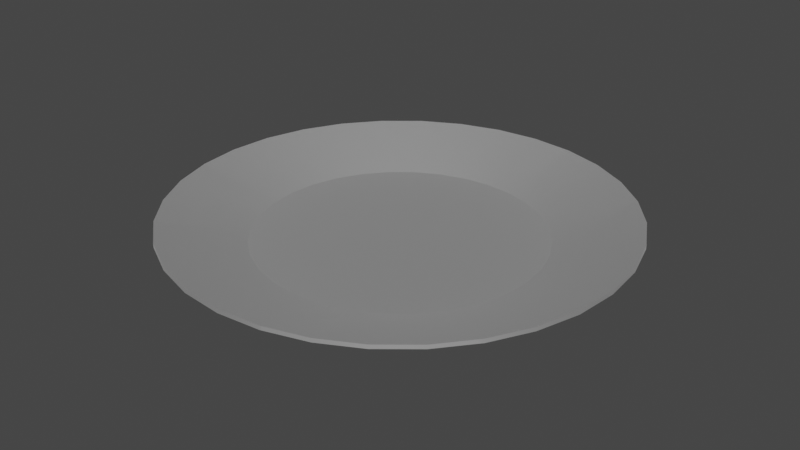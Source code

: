 # Source: PlateBlender.blend  (saved by Blender 3.3.6; exported with 4.5.12 LTS)
import bpy
from mathutils import Matrix  # noqa: F401  (used for matrix-valued properties, if any)

bpy.ops.wm.read_factory_settings(use_empty=True)
scene = bpy.context.scene
scene.name = 'Scene'

# ---- collections
col_collection = bpy.data.collections.new('Collection'); scene.collection.children.link(col_collection)

# ---- materials (node trees are filled in below, after node groups)
mat_plate = bpy.data.materials.new('Plate')
mat_plate.use_transparent_shadow = False
mat_plate.diffuse_color = (1.0, 1.0, 1.0, 1.0)
mat_plate.roughness = 0.6493
mat_plate.specular_intensity = 1.0
mat_plate.metallic = 1.0

# ---- material node trees
mat_plate.use_nodes = True; mat_plate.node_tree.nodes.clear()
_N = mat_plate.node_tree.nodes; _L = mat_plate.node_tree.links
n0 = _N.new('ShaderNodeBsdfPrincipled'); n0.name = 'Principled BSDF'; n0.location = (10, 300)
n0.distribution = 'GGX'
n0.subsurface_method = 'RANDOM_WALK_SKIN'
n0.inputs[0].default_value = (1.0, 1.0, 1.0, 1.0)
n0.inputs[1].default_value = 1.0
n0.inputs[2].default_value = 0.6493
n0.inputs[3].default_value = 1.45
n0.inputs[13].default_value = 1.0
n0.inputs[27].default_value = (0.8, 0.8, 0.8, 1.0)
n1 = _N.new('ShaderNodeOutputMaterial'); n1.name = 'Material Output'; n1.location = (300, 300)
n2 = _N.new('ShaderNodeNormalMap'); n2.name = '노멀 맵'; n2.location = (-300, -300)
n2.label = 'Normal/Map'
_L.new(n0.outputs[0], n1.inputs[0])
_L.new(n2.outputs[0], n0.inputs[5])
n1.is_active_output = True

# ---- world
world_world = bpy.data.worlds.new('World'); scene.world = world_world
world_world.use_nodes = True; world_world.node_tree.nodes.clear()
_N = world_world.node_tree.nodes; _L = world_world.node_tree.links
n0 = _N.new('ShaderNodeOutputWorld'); n0.name = 'World Output'; n0.location = (300, 300)
n1 = _N.new('ShaderNodeBackground'); n1.name = 'Background'; n1.location = (10, 300)
n1.inputs[0].default_value = (0.05088, 0.05088, 0.05088, 1.0)
_L.new(n1.outputs[0], n0.inputs[0])
n0.is_active_output = True
world_world.color = (0.05088, 0.05088, 0.05088)
world_world.use_sun_shadow = False
world_world.sun_shadow_jitter_overblur = 0.0

# ---- meshes
me_007 = bpy.data.meshes.new('메쉬.007')
me_007.from_pydata([(-0.1295, 0.001186, 0.1295), (-0.1017, 0.001186, 0.1522), (-0.07006, 0.001186, 0.1691), (-0.03572, 0.001186, 0.1796), (0.05682, 0.03347, 0.2857), (0.0, 0.001186, 0.1831), (0.0, 0.03347, 0.2912), (0.03572, 0.001186, 0.1796), (-0.05682, 0.03347, 0.2857), (0.07006, 0.001186, 0.1691), (-0.1115, 0.03347, 0.2691), (-0.1618, 0.03347, 0.2422), (0.05682, 0.03865, 0.2857), (0.03572, 0.007198, 0.1796), (-0.1618, 0.03865, 0.2422), (-0.1017, 0.007198, 0.1522), (0.07006, 0.007198, 0.1691), (-0.1115, 0.03865, 0.2691), (-0.07006, 0.007198, 0.1691), (0.0, 0.007198, 0.1831), (0.0, 0.03865, 0.2912), (-0.05682, 0.03865, 0.2857), (-0.03572, 0.007198, 0.1796), (-0.1295, 0.007198, 0.1295), (-0.144, 0.007198, 0.1118), (-0.2041, 0.0379, 0.2041), (-0.2055, 0.03865, 0.2063), (-0.1978, 0.03001, 0.1978), (-0.2041, 0.03347, 0.2074), (-0.1426, 0.001186, 0.1135), (-0.1195, 0.001186, 0.06951), (-0.1235, 0.007198, 0.07259), (0.1051, 0.001186, 0.1163), (0.1044, 0.007198, 0.1201), (0.09334, 0.001186, 0.1567), (0.05905, 0.03865, 0.285), (0.0939, 0.007198, 0.1564), (0.08233, 0.01652, 0.1988), (0.08205, 0.01054, 0.1981), (0.0586, 0.03347, 0.2851)], [], [(4, 6, 5, 7), (11, 28, 27, 0, 1), (10, 11, 1, 2), (8, 10, 2, 3), (6, 8, 3, 5), (12, 13, 19, 20), (14, 15, 23, 25, 26), (17, 18, 15, 14), (21, 22, 18, 17), (20, 19, 22, 21), (6, 20, 21, 8), (8, 21, 17, 10), (10, 17, 14, 11), (11, 14, 26, 28), (4, 12, 20, 6), (29, 30, 32, 34, 9, 7, 5, 3, 2, 1, 0), (24, 25, 23), (27, 29, 0), (38, 39, 4, 7, 9), (37, 36, 16), (39, 35, 12, 4), (34, 38, 9), (36, 33, 31, 24, 23, 15, 18, 22, 19, 13, 16), (35, 37, 16, 13, 12)])
me_007.polygons.foreach_set('use_smooth', [True] * 24)
_k = set([(0, 1), (0, 29), (1, 2), (2, 3), (3, 5), (4, 6), (4, 39), (5, 7), (6, 8), (7, 9), (8, 10), (9, 34), (10, 11), (11, 28), (12, 20), (12, 35), (13, 16), (13, 19), (14, 17), (14, 26), (15, 18), (15, 23), (16, 36), (17, 21), (18, 22), (19, 22), (20, 21), (23, 24)])
me_007.attributes.new('sharp_edge', 'BOOLEAN', 'EDGE').data.foreach_set('value', [ (min(e.vertices), max(e.vertices)) in _k for e in me_007.edges])
_uv = me_007.uv_layers.new(name='UVMap')
_uv.uv.foreach_set('vector', [0.7304, 0.5382, 0.6781, 0.5382, 0.6883, 0.4362, 0.7204, 0.4361, 0.5351, 0.4789, 0.4996, 0.4435, 0.5066, 0.435, 0.5774, 0.377, 0.6002, 0.3997, 0.5786, 0.508, 0.5351, 0.4789, 0.6002, 0.3997, 0.6269, 0.4176, 0.6269, 0.528, 0.5786, 0.508, 0.6269, 0.4176, 0.6567, 0.4299, 0.6781, 0.5382, 0.6269, 0.528, 0.6567, 0.4299, 0.6883, 0.4362, 0.3268, 0.4382, 0.3168, 0.54, 0.2846, 0.54, 0.2745, 0.4382, 0.1316, 0.4974, 0.1965, 0.5764, 0.1737, 0.5992, 0.09652, 0.5359, 0.09497, 0.534, 0.175, 0.4684, 0.2233, 0.5586, 0.1965, 0.5764, 0.1316, 0.4974, 0.2233, 0.4484, 0.253, 0.5463, 0.2233, 0.5586, 0.175, 0.4684, 0.2745, 0.4382, 0.2846, 0.54, 0.253, 0.5463, 0.2233, 0.4484, 0.0747, 0.9873, 0.0747, 0.9819, 0.135, 0.9819, 0.135, 0.9873, 0.135, 0.9873, 0.135, 0.9819, 0.1953, 0.9819, 0.1953, 0.9873, 0.1953, 0.9873, 0.1953, 0.9819, 0.2555, 0.9819, 0.2555, 0.9873, 0.2555, 0.9873, 0.2555, 0.9819, 0.3153, 0.9819, 0.3134, 0.9873, 0.01442, 0.9873, 0.01442, 0.9819, 0.0747, 0.9819, 0.0747, 0.9873, 0.5671, 0.3616, 0.5915, 0.3244, 0.7879, 0.3858, 0.7739, 0.4208, 0.752, 0.4298, 0.7204, 0.4361, 0.6883, 0.4362, 0.6567, 0.4299, 0.6269, 0.4176, 0.6002, 0.3997, 0.5774, 0.377, 0.1623, 0.6162, 0.09652, 0.5359, 0.1737, 0.5992, 0.5066, 0.435, 0.5671, 0.3616, 0.5774, 0.377, 0.7606, 0.4583, 0.7321, 0.5378, 0.7304, 0.5382, 0.7204, 0.4361, 0.752, 0.4298, 0.3572, 0.5173, 0.3708, 0.5556, 0.3484, 0.5463, 0.01638, 0.9761, 0.01688, 0.9816, 0.01442, 0.9816, 0.01442, 0.9761, 0.7739, 0.4208, 0.7606, 0.4583, 0.752, 0.4298, 0.3708, 0.5556, 0.3834, 0.5871, 0.1841, 0.6494, 0.1623, 0.6162, 0.1737, 0.5992, 0.1965, 0.5764, 0.2233, 0.5586, 0.253, 0.5463, 0.2846, 0.54, 0.3168, 0.54, 0.3484, 0.5463, 0.3289, 0.4386, 0.3572, 0.5173, 0.3484, 0.5463, 0.3168, 0.54, 0.3268, 0.4382])
me_007.materials.append(mat_plate)
me_007.update()
me_007.normals_split_custom_set([tuple(v) for v in zip(*[iter([0.0558, -0.9582, 0.2805, 1.438e-07, -0.9582, 0.286, 1.679e-07, -0.9582, 0.286, 0.0558, -0.9582, 0.2805, -0.1589, -0.9582, 0.2378, -0.1822, -0.9579, 0.2221, -0.1848, -0.9579, 0.2196, -0.2022, -0.9582, 0.2022, -0.1589, -0.9582, 0.2378, -0.1094, -0.9582, 0.2642, -0.1589, -0.9582, 0.2378, -0.1589, -0.9582, 0.2378, -0.1094, -0.9582, 0.2642, -0.0558, -0.9582, 0.2805, -0.1094, -0.9582, 0.2642, -0.1094, -0.9582, 0.2642, -0.0558, -0.9582, 0.2805, 1.438e-07, -0.9582, 0.286, -0.0558, -0.9582, 0.2805, -0.0558, -0.9582, 0.2805, 1.679e-07, -0.9582, 0.286, -0.05448, 0.9602, -0.2739, -0.05448, 0.9602, -0.2739, -1.634e-07, 0.9602, -0.2792, -1.413e-07, 0.9602, -0.2792, 0.1551, 0.9602, -0.2322, 0.1551, 0.9602, -0.2322, 0.1974, 0.9602, -0.1974, 0.1804, 0.9599, -0.2144, 0.1779, 0.9599, -0.2168, 0.1069, 0.9602, -0.258, 0.1069, 0.9602, -0.258, 0.1551, 0.9602, -0.2322, 0.1551, 0.9602, -0.2322, 0.05448, 0.9602, -0.2739, 0.05448, 0.9602, -0.2739, 0.1069, 0.9602, -0.258, 0.1069, 0.9602, -0.258, -1.413e-07, 0.9602, -0.2792, -1.634e-07, 0.9602, -0.2792, 0.05448, 0.9602, -0.2739, 0.05448, 0.9602, -0.2739, 0.0, 0.0, 1.0, 0.0, 0.0, 1.0, -0.1951, 0.0, 0.9808, -0.1951, 0.0, 0.9808, -0.1951, 0.0, 0.9808, -0.1951, 0.0, 0.9808, -0.3827, 0.0, 0.9239, -0.3827, 0.0, 0.9239, -0.3827, 0.0, 0.9239, -0.3827, 0.0, 0.9239, -0.5556, -9.121e-07, 0.8315, -0.5556, -9.121e-07, 0.8315, -0.5556, -9.121e-07, 0.8315, -0.5556, -9.121e-07, 0.8315, -0.6344, -1.815e-06, 0.773, -0.6344, -1.815e-06, 0.773, 0.1951, -3.371e-07, 0.9808, 0.1951, -3.371e-07, 0.9808, 0.0, 0.0, 1.0, 0.0, 0.0, 1.0, 0.0, -1.0, 4.057e-10, 0.0, -1.0, 4.057e-10, 0.0, -1.0, 4.057e-10, 0.0, -1.0, 4.057e-10, 0.0, -1.0, 4.057e-10, 0.0, -1.0, 4.057e-10, 0.0, -1.0, 4.057e-10, 0.0, -1.0, 4.057e-10, 0.0, -1.0, 4.057e-10, 0.0, -1.0, 4.057e-10, 0.0, -1.0, 4.057e-10, 0.2168, 0.9599, -0.1779, 0.1804, 0.9599, -0.2144, 0.1974, 0.9602, -0.1974, -0.1848, -0.9579, 0.2196, -0.222, -0.9579, 0.1822, -0.2022, -0.9582, 0.2022, 0.09401, -0.9581, 0.2706, 0.08339, -0.9579, 0.2749, 0.0558, -0.9582, 0.2805, 0.0558, -0.9582, 0.2805, 0.1094, -0.9582, 0.2642, -0.09181, 0.9601, -0.2642, -0.1322, 0.9599, -0.2474, -0.1069, 0.9602, -0.258, 0.2903, -6.709e-07, 0.9569, 0.2903, -6.709e-07, 0.9569, 0.1951, -3.371e-07, 0.9808, 0.1951, -3.371e-07, 0.9808, 0.1354, -0.9579, 0.2533, 0.09401, -0.9581, 0.2706, 0.1094, -0.9582, 0.2642, 0.0, 1.0, -8.478e-09, 0.0, 1.0, -8.478e-09, 0.0, 1.0, -8.478e-09, 0.0, 1.0, -8.478e-09, 0.0, 1.0, -8.478e-09, 0.0, 1.0, -8.478e-09, 0.0, 1.0, -8.478e-09, 0.0, 1.0, -8.478e-09, 0.0, 1.0, -8.478e-09, 0.0, 1.0, -8.478e-09, 0.0, 1.0, -8.478e-09, -0.08142, 0.9599, -0.2684, -0.09181, 0.9601, -0.2642, -0.1069, 0.9602, -0.258, -0.05448, 0.9602, -0.2739, -0.05448, 0.9602, -0.2739])] * 3)])
me_008 = bpy.data.meshes.new('메쉬.008')
me_008.from_pydata([(0.2059, 0.03347, 0.2059), (0.1618, 0.03347, 0.2422), (0.1115, 0.03347, 0.2691), (0.1017, 0.001186, 0.1522), (0.1295, 0.001186, 0.1295), (0.1115, 0.03865, 0.2691), (0.1618, 0.03865, 0.2422), (0.1017, 0.007198, 0.1522), (0.2059, 0.03865, 0.2059), (0.1295, 0.007198, 0.1295), (0.2393, 0.03347, 0.1652), (0.1324, 0.007198, 0.1259), (0.1351, 0.001186, 0.1226), (0.237, 0.03865, 0.1681), (0.1051, 0.001186, 0.1163), (0.1044, 0.007198, 0.1201), (0.09334, 0.001186, 0.1567), (0.05905, 0.03865, 0.285), (0.0939, 0.007198, 0.1564), (0.08233, 0.01652, 0.1988), (0.08205, 0.01054, 0.1981), (0.0586, 0.03347, 0.2851)], [], [(2, 21, 20), (1, 2, 20, 16, 3), (0, 1, 3, 4), (5, 19, 17), (6, 7, 18, 19, 5), (8, 9, 7, 6), (0, 8, 6, 1), (1, 6, 5, 2), (2, 5, 17, 21), (13, 11, 9, 8), (12, 10, 0, 4), (11, 15, 18, 7, 9), (10, 13, 8, 0), (16, 14, 12, 4, 3)])
me_008.polygons.foreach_set('use_smooth', [True] * 14)
_k = set([(0, 1), (0, 10), (1, 2), (2, 21), (3, 4), (3, 16), (4, 12), (5, 6), (5, 17), (6, 8), (7, 9), (7, 18), (8, 13), (9, 11)])
me_008.attributes.new('sharp_edge', 'BOOLEAN', 'EDGE').data.foreach_set('value', [ (min(e.vertices), max(e.vertices)) in _k for e in me_008.edges])
_uv = me_008.uv_layers.new(name='UVMap')
_uv.uv.foreach_set('vector', [0.7817, 0.528, 0.7321, 0.5378, 0.7606, 0.4583, 0.83, 0.508, 0.7817, 0.528, 0.7606, 0.4583, 0.7739, 0.4208, 0.7817, 0.4175, 0.8734, 0.4789, 0.83, 0.508, 0.7817, 0.4175, 0.8085, 0.3996, 0.378, 0.4484, 0.3572, 0.5173, 0.3289, 0.4386, 0.4263, 0.4684, 0.3781, 0.5586, 0.3708, 0.5556, 0.3572, 0.5173, 0.378, 0.4484, 0.4697, 0.4974, 0.4049, 0.5765, 0.3781, 0.5586, 0.4263, 0.4684, 0.1953, 0.9761, 0.1953, 0.9816, 0.135, 0.9816, 0.135, 0.9761, 0.135, 0.9761, 0.135, 0.9816, 0.0747, 0.9816, 0.0747, 0.9761, 0.0747, 0.9761, 0.0747, 0.9816, 0.01688, 0.9816, 0.01638, 0.9761, 0.5014, 0.5291, 0.4078, 0.5794, 0.4049, 0.5765, 0.4697, 0.4974, 0.8141, 0.394, 0.9075, 0.4449, 0.8734, 0.4789, 0.8085, 0.3996, 0.4078, 0.5794, 0.3834, 0.5871, 0.3708, 0.5556, 0.3781, 0.5586, 0.4049, 0.5765, 0.2509, 0.9761, 0.2469, 0.9816, 0.1953, 0.9816, 0.1953, 0.9761, 0.7739, 0.4208, 0.7879, 0.3858, 0.8141, 0.394, 0.8085, 0.3996, 0.7817, 0.4175])
me_008.materials.append(mat_plate)
me_008.update()
me_008.normals_split_custom_set([tuple(v) for v in zip(*[iter([0.1094, -0.9582, 0.2642, 0.08338, -0.9579, 0.2749, 0.1249, -0.9581, 0.2578, 0.1589, -0.9582, 0.2378, 0.1094, -0.9582, 0.2642, 0.1249, -0.9581, 0.2578, 0.1354, -0.9579, 0.2533, 0.1589, -0.9582, 0.2378, 0.2022, -0.9582, 0.2022, 0.1589, -0.9582, 0.2378, 0.1589, -0.9582, 0.2378, 0.2022, -0.9582, 0.2022, -0.1069, 0.9602, -0.258, -0.122, 0.9601, -0.2517, -0.08142, 0.9599, -0.2684, -0.1551, 0.9602, -0.2322, -0.1551, 0.9602, -0.2322, -0.1322, 0.9599, -0.2474, -0.122, 0.9601, -0.2517, -0.1069, 0.9602, -0.258, -0.1974, 0.9602, -0.1974, -0.1974, 0.9602, -0.1974, -0.1551, 0.9602, -0.2322, -0.1551, 0.9602, -0.2322, 0.7071, 0.0, 0.7071, 0.7071, 0.0, 0.7071, 0.5556, 0.0, 0.8315, 0.5556, 0.0, 0.8315, 0.5556, 0.0, 0.8315, 0.5556, 0.0, 0.8315, 0.3827, -3.381e-07, 0.9239, 0.3827, -3.381e-07, 0.9239, 0.3827, -3.381e-07, 0.9239, 0.3827, -3.381e-07, 0.9239, 0.2903, -6.73e-07, 0.9569, 0.2903, -6.73e-07, 0.9569, -0.2168, 0.9599, -0.1779, -0.2168, 0.9599, -0.1779, -0.1974, 0.9602, -0.1974, -0.1974, 0.9602, -0.1974, 0.2221, -0.9579, 0.1822, 0.2221, -0.9579, 0.1822, 0.2022, -0.9582, 0.2022, 0.2022, -0.9582, 0.2022, 0.0, 1.0, 0.0, 0.0, 1.0, 0.0, 0.0, 1.0, 0.0, 0.0, 1.0, 0.0, 0.0, 1.0, 0.0, 0.773, 0.0, 0.6344, 0.773, 0.0, 0.6344, 0.7071, 0.0, 0.7071, 0.7071, 0.0, 0.7071, 0.0, -1.0, 0.0, 0.0, -1.0, 0.0, 0.0, -1.0, 0.0, 0.0, -1.0, 0.0, 0.0, -1.0, 0.0])] * 3)])
me_009 = bpy.data.meshes.new('메쉬.009')
me_009.from_pydata([(-0.1691, 0.001186, 0.07006), (-0.1522, 0.001186, 0.1017), (-0.2059, 0.03347, 0.2059), (-0.2422, 0.03347, 0.1618), (-0.2691, 0.03347, 0.1115), (-0.2857, 0.03347, 0.05682), (-0.2857, 0.03865, 0.05682), (-0.2691, 0.03865, 0.1115), (-0.1691, 0.007198, 0.07006), (-0.2059, 0.03865, 0.2059), (-0.2422, 0.03865, 0.1618), (-0.1522, 0.007198, 0.1017), (-0.144, 0.007198, 0.1118), (-0.2041, 0.0379, 0.2041), (-0.2055, 0.03865, 0.2063), (-0.1978, 0.03001, 0.1978), (-0.2041, 0.03347, 0.2074), (-0.1426, 0.001186, 0.1135), (-0.2849, 0.03865, 0.05935), (-0.1727, 0.001186, 0.05843), (-0.1195, 0.001186, 0.06951), (-0.1235, 0.007198, 0.07259), (-0.1714, 0.007198, 0.06259), (-0.2858, 0.03347, 0.0558), (-0.2809, 0.03202, 0.05588), (-0.2857, 0.03501, 0.05682)], [], [(5, 23, 24), (4, 5, 24, 19, 0), (3, 4, 0, 1), (2, 3, 1, 17, 15), (7, 8, 22, 18), (10, 11, 8, 7), (9, 13, 12, 11, 10), (2, 9, 10, 3), (3, 10, 7, 4), (4, 7, 18, 25, 5), (5, 25, 23), (14, 13, 9), (15, 16, 2), (16, 14, 9, 2), (25, 18, 6), (21, 22, 8, 11, 12), (19, 20, 17, 1, 0)])
me_009.polygons.foreach_set('use_smooth', [True] * 17)
_k = set([(0, 1), (0, 19), (1, 17), (2, 3), (2, 16), (3, 4), (4, 5), (5, 23), (6, 18), (7, 10), (7, 18), (8, 11), (8, 22), (9, 10), (9, 14), (11, 12)])
me_009.attributes.new('sharp_edge', 'BOOLEAN', 'EDGE').data.foreach_set('value', [ (min(e.vertices), max(e.vertices)) in _k for e in me_009.edges])
_uv = me_009.uv_layers.new(name='UVMap')
_uv.uv.foreach_set('vector', [0.4388, 0.2989, 0.4388, 0.298, 0.4434, 0.2985, 0.449, 0.3502, 0.4388, 0.2989, 0.4434, 0.2985, 0.545, 0.3098, 0.5472, 0.3205, 0.4691, 0.3985, 0.449, 0.3502, 0.5472, 0.3205, 0.5595, 0.3502, 0.4981, 0.442, 0.4691, 0.3985, 0.5595, 0.3502, 0.5671, 0.3616, 0.5066, 0.435, 0.04558, 0.626, 0.1435, 0.6557, 0.1421, 0.6625, 0.03584, 0.6749, 0.06559, 0.5778, 0.1558, 0.6259, 0.1435, 0.6557, 0.04558, 0.626, 0.09463, 0.5343, 0.09652, 0.5359, 0.1623, 0.6162, 0.1558, 0.6259, 0.06559, 0.5778, 0.3158, 0.9873, 0.3158, 0.9819, 0.3761, 0.9819, 0.3761, 0.9873, 0.3761, 0.9873, 0.3761, 0.9819, 0.4364, 0.9819, 0.4364, 0.9873, 0.4364, 0.9873, 0.4364, 0.9819, 0.4939, 0.9819, 0.4967, 0.9857, 0.4967, 0.9873, 0.4967, 0.9873, 0.4967, 0.9857, 0.4978, 0.9873, 0.09497, 0.534, 0.09652, 0.5359, 0.09463, 0.5343, 0.5066, 0.435, 0.4996, 0.4435, 0.4981, 0.442, 0.3134, 0.9873, 0.3153, 0.9819, 0.3158, 0.9819, 0.3158, 0.9873, 0.4967, 0.9857, 0.4939, 0.9819, 0.4967, 0.9819, 0.1841, 0.6494, 0.1421, 0.6625, 0.1435, 0.6557, 0.1558, 0.6259, 0.1623, 0.6162, 0.545, 0.3098, 0.5915, 0.3244, 0.5671, 0.3616, 0.5595, 0.3502, 0.5472, 0.3205])
me_009.materials.append(mat_plate)
me_009.update()
me_009.normals_split_custom_set([tuple(v) for v in zip(*[iter([-0.2805, -0.9582, 0.0558, -0.2859, -0.9579, 0.02816, -0.2756, -0.9579, 0.07982, -0.2642, -0.9582, 0.1094, -0.2805, -0.9582, 0.0558, -0.2756, -0.9579, 0.07982, -0.2749, -0.9579, 0.08339, -0.2642, -0.9582, 0.1094, -0.2378, -0.9582, 0.1589, -0.2642, -0.9582, 0.1094, -0.2642, -0.9582, 0.1094, -0.2378, -0.9582, 0.1589, -0.2022, -0.9582, 0.2022, -0.2378, -0.9582, 0.1589, -0.2378, -0.9582, 0.1589, -0.2221, -0.9579, 0.1822, -0.2196, -0.9579, 0.1847, 0.258, 0.9602, -0.1069, 0.258, 0.9602, -0.1069, 0.2684, 0.9599, -0.08142, 0.2684, 0.9599, -0.08142, 0.2322, 0.9602, -0.1551, 0.2322, 0.9602, -0.1551, 0.258, 0.9602, -0.1069, 0.258, 0.9602, -0.1069, 0.1975, 0.9602, -0.1974, 0.2144, 0.9599, -0.1804, 0.2168, 0.9599, -0.1779, 0.2322, 0.9602, -0.1551, 0.2322, 0.9602, -0.1551, -0.7071, 1.977e-06, 0.7071, -0.7071, 1.977e-06, 0.7071, -0.8315, 0.0, 0.5556, -0.8315, 0.0, 0.5556, -0.8315, 0.0, 0.5556, -0.8315, 0.0, 0.5556, -0.9239, 7.031e-07, 0.3827, -0.9239, 7.031e-07, 0.3827, -0.9239, 7.031e-07, 0.3827, -0.9239, 7.031e-07, 0.3827, -0.9569, 9.787e-07, 0.2903, -0.9654, 9.464e-07, 0.2607, -0.9808, 7.031e-07, 0.1951, -0.9808, 7.031e-07, 0.1951, -0.9654, 9.464e-07, 0.2607, -0.9952, 0.0, 0.09802, 0.178, 0.9599, -0.2168, 0.2144, 0.9599, -0.1804, 0.1975, 0.9602, -0.1974, -0.2196, -0.9579, 0.1847, -0.1822, -0.9579, 0.2221, -0.2022, -0.9582, 0.2022, -0.6344, 3.934e-06, 0.773, -0.6344, 3.934e-06, 0.773, -0.7071, 1.977e-06, 0.7071, -0.7071, 1.977e-06, 0.7071, -0.9654, 9.464e-07, 0.2607, -0.9569, 9.787e-07, 0.2903, -0.9569, 0.0, 0.2903, 0.0, 1.0, -1.283e-08, 0.0, 1.0, -1.283e-08, 0.0, 1.0, -1.283e-08, 0.0, 1.0, -1.283e-08, 0.0, 1.0, -1.283e-08, 0.0, -1.0, 0.0, 0.0, -1.0, 0.0, 0.0, -1.0, 0.0, 0.0, -1.0, 0.0, 0.0, -1.0, 0.0])] * 3)])
me_010 = bpy.data.meshes.new('메쉬.010')
me_010.from_pydata([(0.0, 0.03347, -0.2912), (-0.03572, 0.001186, -0.1796), (-0.07006, 0.001186, -0.1691), (-0.1017, 0.001186, -0.1522), (-0.1295, 0.001186, -0.1295), (-0.1522, 0.001186, -0.1017), (-0.1691, 0.001186, -0.07006), (-0.1796, 0.001186, -0.03572), (-0.1831, 0.001186, 0.0), (-0.1796, 0.001186, 0.03572), (-0.2912, 0.03347, 0.0), (-0.2857, 0.03347, -0.05682), (-0.2691, 0.03347, -0.1115), (-0.2422, 0.03347, -0.1618), (-0.2059, 0.03347, -0.2059), (-0.1618, 0.03347, -0.2422), (-0.1115, 0.03347, -0.2691), (-0.05682, 0.03347, -0.2857), (0.0, 0.001186, -0.1831), (0.0, 0.03865, -0.2912), (-0.2912, 0.03865, 0.0), (-0.1831, 0.007198, 0.0), (-0.2059, 0.03865, -0.2059), (-0.1295, 0.007198, -0.1295), (0.0, 0.007198, -0.1831), (-0.2857, 0.03865, 0.05682), (-0.1796, 0.007198, 0.03572), (-0.2422, 0.03865, -0.1618), (-0.1522, 0.007198, -0.1017), (-0.05682, 0.03865, -0.2857), (-0.03572, 0.007198, -0.1796), (-0.1796, 0.007198, -0.03572), (-0.2857, 0.03865, -0.05682), (-0.2691, 0.03865, -0.1115), (-0.1691, 0.007198, -0.07006), (-0.1017, 0.007198, -0.1522), (-0.1618, 0.03865, -0.2422), (-0.1115, 0.03865, -0.2691), (-0.07006, 0.007198, -0.1691), (0.009896, 0.007198, -0.1821), (0.05415, 0.03347, -0.2859), (0.05226, 0.03865, -0.2861), (0.01209, 0.001186, -0.1819), (-0.2849, 0.03865, 0.05935), (-0.1727, 0.001186, 0.05843), (-0.1195, 0.001186, 0.06951), (-0.1235, 0.007198, 0.07259), (-0.1714, 0.007198, 0.06259), (-0.2858, 0.03347, 0.0558), (-0.2809, 0.03202, 0.05588), (-0.2857, 0.03501, 0.05682)], [], [(14, 15, 3, 4), (13, 14, 4, 5), (17, 0, 18, 1), (0, 40, 42, 18), (12, 13, 5, 6), (16, 17, 1, 2), (11, 12, 6, 7), (15, 16, 2, 3), (10, 11, 7, 8), (18, 42, 45, 44, 9, 8, 7, 6, 5, 4, 3, 2, 1), (22, 23, 35, 36), (25, 26, 21, 20), (27, 28, 23, 22), (29, 30, 24, 19), (19, 24, 39, 41), (33, 34, 28, 27), (37, 38, 30, 29), (32, 31, 34, 33), (36, 35, 38, 37), (20, 21, 31, 32), (24, 30, 38, 35, 23, 28, 34, 31, 21, 26, 47, 46, 39), (15, 36, 37, 16), (11, 32, 33, 12), (16, 37, 29, 17), (12, 33, 27, 13), (0, 19, 41, 40), (17, 29, 19, 0), (13, 27, 22, 14), (14, 22, 36, 15), (10, 20, 32, 11), (49, 48, 10, 8, 9), (43, 47, 26, 25), (44, 49, 9), (48, 50, 25, 20, 10)])
me_010.polygons.foreach_set('use_smooth', [True] * 34)
_k = set([(0, 17), (0, 40), (1, 2), (1, 18), (2, 3), (3, 4), (4, 5), (5, 6), (6, 7), (7, 8), (8, 9), (9, 44), (10, 11), (10, 48), (11, 12), (12, 13), (13, 14), (14, 15), (15, 16), (16, 17), (18, 42), (19, 29), (19, 41), (20, 25), (20, 32), (21, 26), (21, 31), (22, 27), (22, 36), (23, 28), (23, 35), (24, 30), (24, 39), (25, 43), (26, 47), (27, 33), (28, 34), (29, 37), (30, 38), (31, 34), (32, 33), (35, 38), (36, 37)])
me_010.attributes.new('sharp_edge', 'BOOLEAN', 'EDGE').data.foreach_set('value', [ (min(e.vertices), max(e.vertices)) in _k for e in me_010.edges])
_uv = me_010.uv_layers.new(name='UVMap')
_uv.uv.foreach_set('vector', [0.5351, 0.06662, 0.5785, 0.03759, 0.6268, 0.128, 0.6, 0.1459, 0.4981, 0.1036, 0.5351, 0.06662, 0.6, 0.1459, 0.5773, 0.1687, 0.6781, 0.007392, 0.7304, 0.007393, 0.7203, 0.1094, 0.6881, 0.1094, 0.7304, 0.007393, 0.7792, 0.01711, 0.731, 0.1115, 0.7203, 0.1094, 0.469, 0.147, 0.4981, 0.1036, 0.5773, 0.1687, 0.5594, 0.1955, 0.6268, 0.01759, 0.6781, 0.007392, 0.6881, 0.1094, 0.6565, 0.1157, 0.449, 0.1954, 0.469, 0.147, 0.5594, 0.1955, 0.5471, 0.2252, 0.5785, 0.03759, 0.6268, 0.01759, 0.6565, 0.1157, 0.6268, 0.128, 0.4388, 0.2466, 0.449, 0.1954, 0.5471, 0.2252, 0.5409, 0.2568, 0.7203, 0.1094, 0.731, 0.1115, 0.5915, 0.3244, 0.545, 0.3098, 0.5409, 0.289, 0.5409, 0.2568, 0.5471, 0.2252, 0.5594, 0.1955, 0.5773, 0.1687, 0.6, 0.1459, 0.6268, 0.128, 0.6565, 0.1157, 0.6881, 0.1094, 0.1316, 0.9095, 0.1964, 0.8303, 0.2232, 0.8482, 0.175, 0.9385, 0.03537, 0.6773, 0.1372, 0.6873, 0.1372, 0.7194, 0.03536, 0.7296, 0.09461, 0.8725, 0.1736, 0.8076, 0.1964, 0.8303, 0.1316, 0.9095, 0.2745, 0.9686, 0.2845, 0.8669, 0.3167, 0.8669, 0.3268, 0.9687, 0.3268, 0.9687, 0.3167, 0.8669, 0.3254, 0.8651, 0.3739, 0.9593, 0.06557, 0.8291, 0.1558, 0.7808, 0.1736, 0.8076, 0.09461, 0.8725, 0.2233, 0.9585, 0.2529, 0.8606, 0.2845, 0.8669, 0.2745, 0.9686, 0.04557, 0.7808, 0.1434, 0.751, 0.1558, 0.7808, 0.06557, 0.8291, 0.175, 0.9385, 0.2232, 0.8482, 0.2529, 0.8606, 0.2233, 0.9585, 0.03536, 0.7296, 0.1372, 0.7194, 0.1434, 0.751, 0.04557, 0.7808, 0.3167, 0.8669, 0.2845, 0.8669, 0.2529, 0.8606, 0.2232, 0.8482, 0.1964, 0.8303, 0.1736, 0.8076, 0.1558, 0.7808, 0.1434, 0.751, 0.1372, 0.7194, 0.1372, 0.6873, 0.1421, 0.6625, 0.1841, 0.6494, 0.3254, 0.8651, 0.8584, 0.9873, 0.8584, 0.9819, 0.9187, 0.9819, 0.9187, 0.9873, 0.6172, 0.9873, 0.6172, 0.9819, 0.6775, 0.9819, 0.6775, 0.9873, 0.9187, 0.9873, 0.9187, 0.9819, 0.9789, 0.9819, 0.9789, 0.9873, 0.6775, 0.9873, 0.6775, 0.9819, 0.7378, 0.9819, 0.7378, 0.9873, 0.9187, 0.9761, 0.9187, 0.9816, 0.8632, 0.9816, 0.8612, 0.9761, 0.9789, 0.9761, 0.9789, 0.9816, 0.9187, 0.9816, 0.9187, 0.9761, 0.7378, 0.9873, 0.7378, 0.9819, 0.7981, 0.9819, 0.7981, 0.9873, 0.7981, 0.9873, 0.7981, 0.9819, 0.8584, 0.9819, 0.8584, 0.9873, 0.557, 0.9873, 0.557, 0.9819, 0.6172, 0.9819, 0.6172, 0.9873, 0.4434, 0.2985, 0.4388, 0.298, 0.4388, 0.2466, 0.5409, 0.2568, 0.5409, 0.289, 0.03584, 0.6749, 0.1421, 0.6625, 0.1372, 0.6873, 0.03537, 0.6773, 0.545, 0.3098, 0.4434, 0.2985, 0.5409, 0.289, 0.4978, 0.9873, 0.4967, 0.9857, 0.4967, 0.9819, 0.557, 0.9819, 0.557, 0.9873])
me_010.materials.append(mat_plate)
me_010.update()
me_010.normals_split_custom_set([tuple(v) for v in zip(*[iter([-0.2022, -0.9582, -0.2022, -0.1589, -0.9582, -0.2378, -0.1589, -0.9582, -0.2378, -0.2022, -0.9582, -0.2022, -0.2378, -0.9582, -0.1589, -0.2022, -0.9582, -0.2022, -0.2022, -0.9582, -0.2022, -0.2378, -0.9582, -0.1589, -0.05579, -0.9582, -0.2805, -1.262e-09, -0.9582, -0.286, -2.239e-08, -0.9582, -0.286, -0.05579, -0.9582, -0.2805, -1.262e-09, -0.9582, -0.286, 0.02816, -0.9579, -0.2859, 0.02816, -0.9579, -0.2859, -2.239e-08, -0.9582, -0.286, -0.2642, -0.9582, -0.1094, -0.2378, -0.9582, -0.1589, -0.2378, -0.9582, -0.1589, -0.2642, -0.9582, -0.1094, -0.1094, -0.9582, -0.2642, -0.05579, -0.9582, -0.2805, -0.05579, -0.9582, -0.2805, -0.1094, -0.9582, -0.2642, -0.2805, -0.9582, -0.05579, -0.2642, -0.9582, -0.1094, -0.2642, -0.9582, -0.1094, -0.2805, -0.9582, -0.0558, -0.1589, -0.9582, -0.2378, -0.1094, -0.9582, -0.2642, -0.1094, -0.9582, -0.2642, -0.1589, -0.9582, -0.2378, -0.286, -0.9582, 1.489e-07, -0.2805, -0.9582, -0.05579, -0.2805, -0.9582, -0.0558, -0.286, -0.9582, 1.735e-07, 0.0, -1.0, 0.0, 0.0, -1.0, 0.0, 0.0, -1.0, 0.0, 0.0, -1.0, 0.0, 0.0, -1.0, 0.0, 0.0, -1.0, 0.0, 0.0, -1.0, 0.0, 0.0, -1.0, 0.0, 0.0, -1.0, 0.0, 0.0, -1.0, 0.0, 0.0, -1.0, 0.0, 0.0, -1.0, 0.0, 0.0, -1.0, 0.0, 0.1974, 0.9602, 0.1974, 0.1974, 0.9602, 0.1974, 0.1551, 0.9602, 0.2322, 0.1551, 0.9602, 0.2322, 0.2739, 0.9602, -0.05448, 0.2739, 0.9602, -0.05448, 0.2792, 0.9602, -1.623e-07, 0.2792, 0.9602, -1.413e-07, 0.2322, 0.9602, 0.1551, 0.2322, 0.9602, 0.1551, 0.1974, 0.9602, 0.1974, 0.1974, 0.9602, 0.1974, 0.05448, 0.9602, 0.2739, 0.05448, 0.9602, 0.2739, -4.588e-08, 0.9602, 0.2792, -6.184e-08, 0.9602, 0.2792, -6.184e-08, 0.9602, 0.2792, -4.588e-08, 0.9602, 0.2792, -0.02749, 0.9599, 0.2791, -0.02749, 0.9599, 0.2791, 0.258, 0.9602, 0.1069, 0.258, 0.9602, 0.1069, 0.2322, 0.9602, 0.1551, 0.2322, 0.9602, 0.1551, 0.1069, 0.9602, 0.258, 0.1069, 0.9602, 0.258, 0.05448, 0.9602, 0.2739, 0.05448, 0.9602, 0.2739, 0.2739, 0.9602, 0.05448, 0.2739, 0.9602, 0.05448, 0.258, 0.9602, 0.1069, 0.258, 0.9602, 0.1069, 0.1551, 0.9602, 0.2322, 0.1551, 0.9602, 0.2322, 0.1069, 0.9602, 0.258, 0.1069, 0.9602, 0.258, 0.2792, 0.9602, -1.413e-07, 0.2792, 0.9602, -1.623e-07, 0.2739, 0.9602, 0.05448, 0.2739, 0.9602, 0.05448, 0.0, 1.0, 2.389e-09, 0.0, 1.0, 2.389e-09, 0.0, 1.0, 2.389e-09, 0.0, 1.0, 2.389e-09, 0.0, 1.0, 2.389e-09, 0.0, 1.0, 2.389e-09, 0.0, 1.0, 2.389e-09, 0.0, 1.0, 2.389e-09, 0.0, 1.0, 2.389e-09, 0.0, 1.0, 2.389e-09, 0.0, 1.0, 2.389e-09, 0.0, 1.0, 2.389e-09, 0.0, 1.0, 2.389e-09, -0.5556, 0.0, -0.8315, -0.5556, 0.0, -0.8315, -0.3827, 0.0, -0.9239, -0.3827, 0.0, -0.9239, -0.9808, 0.0, -0.1951, -0.9808, 0.0, -0.1951, -0.9239, 0.0, -0.3827, -0.9239, 0.0, -0.3827, -0.3827, 0.0, -0.9239, -0.3827, 0.0, -0.9239, -0.1951, 0.0, -0.9808, -0.1951, 0.0, -0.9808, -0.9239, 0.0, -0.3827, -0.9239, 0.0, -0.3827, -0.8315, 0.0, -0.5556, -0.8315, 0.0, -0.5556, -1.058e-06, 5.886e-07, -1.0, -1.058e-06, 5.886e-07, -1.0, 0.09803, 1.172e-06, -0.9952, 0.09803, 1.172e-06, -0.9952, -0.1951, 0.0, -0.9808, -0.1951, 0.0, -0.9808, -1.058e-06, 5.886e-07, -1.0, -1.058e-06, 5.886e-07, -1.0, -0.8315, 0.0, -0.5556, -0.8315, 0.0, -0.5556, -0.7071, 0.0, -0.7071, -0.7071, 0.0, -0.7071, -0.7071, 0.0, -0.7071, -0.7071, 0.0, -0.7071, -0.5556, 0.0, -0.8315, -0.5556, 0.0, -0.8315, -1.0, -3.17e-06, 2.86e-08, -1.0, -3.17e-06, 2.86e-08, -0.9808, 0.0, -0.1951, -0.9808, 0.0, -0.1951, -0.2852, -0.9579, 0.03187, -0.2859, -0.9579, 0.02816, -0.286, -0.9582, 1.489e-07, -0.286, -0.9582, 1.735e-07, -0.2805, -0.9582, 0.0558, 0.2684, 0.9599, -0.08142, 0.2684, 0.9599, -0.08142, 0.2739, 0.9602, -0.05448, 0.2739, 0.9602, -0.05448, -0.2749, -0.9579, 0.08339, -0.2852, -0.9579, 0.03187, -0.2805, -0.9582, 0.0558, -0.9952, -6.31e-06, 0.09803, -0.9952, -6.31e-06, 0.09803, -0.9952, -6.31e-06, 0.09803, -1.0, -3.17e-06, 2.86e-08, -1.0, -3.17e-06, 2.86e-08])] * 3)])
me_011 = bpy.data.meshes.new('메쉬.011')
me_011.from_pydata([(0.2059, 0.03347, -0.2059), (0.2422, 0.03347, -0.1618), (0.2691, 0.03347, -0.1115), (0.2857, 0.03347, -0.05682), (0.2912, 0.03347, 0.0), (0.2857, 0.03347, 0.05682), (0.2691, 0.03347, 0.1115), (0.2422, 0.03347, 0.1618), (0.1522, 0.001186, 0.1017), (0.1691, 0.001186, 0.07006), (0.1796, 0.001186, 0.03572), (0.1831, 0.001186, 0.0), (0.1796, 0.001186, -0.03572), (0.1691, 0.001186, -0.07006), (0.2691, 0.03865, -0.1115), (0.1691, 0.007198, -0.07006), (0.2691, 0.03865, 0.1115), (0.1691, 0.007198, 0.07006), (0.2059, 0.03865, -0.2059), (0.2422, 0.03865, -0.1618), (0.2857, 0.03865, -0.05682), (0.2857, 0.03865, 0.05682), (0.1796, 0.007198, 0.03572), (0.2912, 0.03865, 0.0), (0.2422, 0.03865, 0.1618), (0.1796, 0.007198, -0.03572), (0.1831, 0.007198, 0.0), (0.1522, 0.007198, 0.1017), (0.2393, 0.03347, 0.1652), (0.1324, 0.007198, 0.1259), (0.1351, 0.001186, 0.1226), (0.237, 0.03865, 0.1681), (0.1051, 0.001186, 0.1163), (0.1044, 0.007198, 0.1201), (0.2025, 0.03865, -0.2088), (0.173, 0.008652, -0.1156), (0.1996, 0.03604, -0.1996), (0.199, 0.03053, -0.199), (0.1627, 0.001186, -0.08211), (0.163, 0.007198, -0.08153), (0.2021, 0.03347, -0.2091), (0.1736, 0.01468, -0.116)], [], [(2, 3, 12, 13), (6, 7, 8, 9), (1, 2, 13, 38, 35), (5, 6, 9, 10), (0, 1, 35, 37), (4, 5, 10, 11), (3, 4, 11, 12), (7, 28, 30, 8), (14, 15, 25, 20), (16, 17, 27, 24), (19, 41, 39, 15, 14), (21, 22, 17, 16), (18, 36, 41, 19), (23, 26, 22, 21), (20, 25, 26, 23), (24, 27, 29, 31), (7, 24, 31, 28), (3, 20, 23, 4), (4, 23, 21, 5), (0, 18, 19, 1), (5, 21, 16, 6), (1, 19, 14, 2), (6, 16, 24, 7), (2, 14, 20, 3), (30, 32, 38, 13, 12, 11, 10, 9, 8), (34, 36, 18), (37, 40, 0), (39, 33, 29, 27, 17, 22, 26, 25, 15), (40, 34, 18, 0)])
me_011.polygons.foreach_set('use_smooth', [True] * 29)
_k = set([(0, 1), (0, 40), (1, 2), (2, 3), (3, 4), (4, 5), (5, 6), (6, 7), (7, 28), (8, 9), (8, 30), (9, 10), (10, 11), (11, 12), (12, 13), (13, 38), (14, 19), (14, 20), (15, 25), (15, 39), (16, 21), (16, 24), (17, 22), (17, 27), (18, 19), (18, 34), (20, 23), (21, 23), (22, 26), (24, 31), (25, 26), (27, 29)])
me_011.attributes.new('sharp_edge', 'BOOLEAN', 'EDGE').data.foreach_set('value', [ (min(e.vertices), max(e.vertices)) in _k for e in me_011.edges])
_uv = me_011.uv_layers.new(name='UVMap')
_uv.uv.foreach_set('vector', [0.9595, 0.1953, 0.9697, 0.2466, 0.8676, 0.2566, 0.8613, 0.225, 0.9395, 0.3985, 0.9104, 0.442, 0.8312, 0.3769, 0.8491, 0.3501, 0.9395, 0.147, 0.9595, 0.1953, 0.8613, 0.225, 0.8566, 0.2137, 0.8699, 0.1842, 0.9595, 0.3502, 0.9395, 0.3985, 0.8491, 0.3501, 0.8614, 0.3204, 0.9104, 0.1036, 0.9395, 0.147, 0.8699, 0.1842, 0.9032, 0.1095, 0.9697, 0.2989, 0.9595, 0.3502, 0.8614, 0.3204, 0.8677, 0.2888, 0.9697, 0.2466, 0.9697, 0.2989, 0.8677, 0.2888, 0.8676, 0.2566, 0.9104, 0.442, 0.9075, 0.4449, 0.8141, 0.394, 0.8312, 0.3769, 0.5557, 0.7808, 0.4578, 0.7512, 0.4641, 0.7196, 0.5659, 0.7296, 0.5357, 0.5778, 0.4455, 0.6261, 0.4277, 0.5993, 0.5067, 0.5343, 0.5357, 0.8291, 0.4669, 0.7924, 0.4533, 0.762, 0.4578, 0.7512, 0.5557, 0.7808, 0.5557, 0.6261, 0.4578, 0.6558, 0.4455, 0.6261, 0.5357, 0.5778, 0.5067, 0.8725, 0.5001, 0.8671, 0.4669, 0.7924, 0.5357, 0.8291, 0.5659, 0.6773, 0.4641, 0.6874, 0.4578, 0.6558, 0.5557, 0.6261, 0.5659, 0.7296, 0.4641, 0.7196, 0.4641, 0.6874, 0.5659, 0.6773, 0.5067, 0.5343, 0.4277, 0.5993, 0.4078, 0.5794, 0.5014, 0.5291, 0.2556, 0.9761, 0.2556, 0.9816, 0.2469, 0.9816, 0.2509, 0.9761, 0.4967, 0.9761, 0.4967, 0.9816, 0.4364, 0.9816, 0.4364, 0.9761, 0.4364, 0.9761, 0.4364, 0.9816, 0.3761, 0.9816, 0.3761, 0.9761, 0.6775, 0.9761, 0.6775, 0.9816, 0.6172, 0.9816, 0.6172, 0.9761, 0.3761, 0.9761, 0.3761, 0.9816, 0.3158, 0.9816, 0.3158, 0.9761, 0.6172, 0.9761, 0.6172, 0.9816, 0.557, 0.9816, 0.557, 0.9761, 0.3158, 0.9761, 0.3158, 0.9816, 0.2556, 0.9816, 0.2556, 0.9761, 0.557, 0.9761, 0.557, 0.9816, 0.4967, 0.9816, 0.4967, 0.9761, 0.8141, 0.394, 0.7879, 0.3858, 0.8566, 0.2137, 0.8613, 0.225, 0.8676, 0.2566, 0.8677, 0.2888, 0.8614, 0.3204, 0.8491, 0.3501, 0.8312, 0.3769, 0.5038, 0.8754, 0.5001, 0.8671, 0.5067, 0.8725, 0.9032, 0.1095, 0.9072, 0.1004, 0.9104, 0.1036, 0.4533, 0.762, 0.3834, 0.5871, 0.4078, 0.5794, 0.4277, 0.5993, 0.4455, 0.6261, 0.4578, 0.6558, 0.4641, 0.6874, 0.4641, 0.7196, 0.4578, 0.7512, 0.6827, 0.9761, 0.6823, 0.9816, 0.6775, 0.9816, 0.6775, 0.9761])
me_011.materials.append(mat_plate)
me_011.update()
me_011.normals_split_custom_set([tuple(v) for v in zip(*[iter([0.2642, -0.9582, -0.1094, 0.2805, -0.9582, -0.0558, 0.2805, -0.9582, -0.0558, 0.2642, -0.9582, -0.1094, 0.2642, -0.9582, 0.1094, 0.2378, -0.9582, 0.1589, 0.2378, -0.9582, 0.1589, 0.2642, -0.9582, 0.1094, 0.2378, -0.9582, -0.1589, 0.2642, -0.9582, -0.1094, 0.2642, -0.9582, -0.1094, 0.2533, -0.9579, -0.1354, 0.2469, -0.9581, -0.1453, 0.2805, -0.9582, 0.0558, 0.2642, -0.9582, 0.1094, 0.2642, -0.9582, 0.1094, 0.2805, -0.9582, 0.0558, 0.2022, -0.9582, -0.2022, 0.2378, -0.9582, -0.1589, 0.2469, -0.9581, -0.1453, 0.2162, -0.958, -0.1881, 0.286, -0.9582, 1.136e-08, 0.2805, -0.9582, 0.0558, 0.2805, -0.9582, 0.0558, 0.286, -0.9582, 1.119e-08, 0.2805, -0.9582, -0.0558, 0.286, -0.9582, 1.136e-08, 0.286, -0.9582, 1.119e-08, 0.2805, -0.9582, -0.0558, 0.2378, -0.9582, 0.1589, 0.2221, -0.9579, 0.1822, 0.2221, -0.9579, 0.1822, 0.2378, -0.9582, 0.1589, -0.258, 0.9602, 0.1069, -0.258, 0.9602, 0.1069, -0.2739, 0.9602, 0.05448, -0.2739, 0.9602, 0.05448, -0.258, 0.9602, -0.1069, -0.258, 0.9602, -0.1069, -0.2322, 0.9602, -0.1551, -0.2322, 0.9602, -0.1551, -0.2322, 0.9602, 0.1551, -0.241, 0.9601, 0.1419, -0.2474, 0.9599, 0.1322, -0.258, 0.9602, 0.1069, -0.258, 0.9602, 0.1069, -0.2739, 0.9602, -0.05448, -0.2739, 0.9602, -0.05448, -0.258, 0.9602, -0.1069, -0.258, 0.9602, -0.1069, -0.1974, 0.9602, 0.1974, -0.2111, 0.96, 0.1837, -0.241, 0.9601, 0.1419, -0.2322, 0.9602, 0.1551, -0.2792, 0.9602, 2.524e-09, -0.2792, 0.9602, 2.238e-09, -0.2739, 0.9602, -0.05448, -0.2739, 0.9602, -0.05448, -0.2739, 0.9602, 0.05448, -0.2739, 0.9602, 0.05448, -0.2792, 0.9602, 2.238e-09, -0.2792, 0.9602, 2.524e-09, -0.2322, 0.9602, -0.1551, -0.2322, 0.9602, -0.1551, -0.2168, 0.9599, -0.1779, -0.2168, 0.9599, -0.1779, 0.8315, 8.95e-07, 0.5556, 0.8315, 8.95e-07, 0.5556, 0.773, 1.781e-06, 0.6344, 0.773, 1.781e-06, 0.6344, 0.9808, 0.0, -0.1951, 0.9808, 0.0, -0.1951, 1.0, 0.0, 0.0, 1.0, 0.0, 0.0, 1.0, 0.0, 0.0, 1.0, 0.0, 0.0, 0.9808, 0.0, 0.1951, 0.9808, 0.0, 0.1951, 0.7071, 0.0, -0.7071, 0.7071, 0.0, -0.7071, 0.8315, 0.0, -0.5556, 0.8315, 0.0, -0.5556, 0.9808, 0.0, 0.1951, 0.9808, 0.0, 0.1951, 0.9239, 0.0, 0.3827, 0.9239, 0.0, 0.3827, 0.8315, 0.0, -0.5556, 0.8315, 0.0, -0.5556, 0.9239, 0.0, -0.3827, 0.9239, 0.0, -0.3827, 0.9239, 0.0, 0.3827, 0.9239, 0.0, 0.3827, 0.8315, 8.95e-07, 0.5556, 0.8315, 8.95e-07, 0.5556, 0.9239, 0.0, -0.3827, 0.9239, 0.0, -0.3827, 0.9808, 0.0, -0.1951, 0.9808, 0.0, -0.1951, 0.0, -1.0, -4.729e-10, 0.0, -1.0, -4.729e-10, 0.0, -1.0, -4.729e-10, 0.0, -1.0, -4.729e-10, 0.0, -1.0, -4.729e-10, 0.0, -1.0, -4.729e-10, 0.0, -1.0, -4.729e-10, 0.0, -1.0, -4.729e-10, 0.0, -1.0, -4.729e-10, -0.1779, 0.9599, 0.2168, -0.2111, 0.96, 0.1837, -0.1974, 0.9602, 0.1974, 0.2162, -0.958, -0.1881, 0.1822, -0.9579, -0.2221, 0.2022, -0.9582, -0.2022, 0.0, 1.0, 2.831e-09, 0.0, 1.0, 2.831e-09, 0.0, 1.0, 2.831e-09, 0.0, 1.0, 2.831e-09, 0.0, 1.0, 2.831e-09, 0.0, 1.0, 2.831e-09, 0.0, 1.0, 2.831e-09, 0.0, 1.0, 2.831e-09, 0.0, 1.0, 2.831e-09, 0.6344, 0.0, -0.773, 0.6344, 0.0, -0.773, 0.7071, 0.0, -0.7071, 0.7071, 0.0, -0.7071])] * 3)])
me_012 = bpy.data.meshes.new('메쉬.012')
me_012.from_pydata([(0.05682, 0.03347, -0.2857), (0.1115, 0.03347, -0.2691), (0.1618, 0.03347, -0.2422), (0.1522, 0.001186, -0.1017), (0.1295, 0.001186, -0.1295), (0.1017, 0.001186, -0.1522), (0.07006, 0.001186, -0.1691), (0.03572, 0.001186, -0.1796), (0.05682, 0.03865, -0.2857), (0.1115, 0.03865, -0.2691), (0.1618, 0.03865, -0.2422), (0.03572, 0.007198, -0.1796), (0.1522, 0.007198, -0.1017), (0.1295, 0.007198, -0.1295), (0.07006, 0.007198, -0.1691), (0.1017, 0.007198, -0.1522), (0.009896, 0.007198, -0.1821), (0.05415, 0.03347, -0.2859), (0.05226, 0.03865, -0.2861), (0.01209, 0.001186, -0.1819), (-0.1195, 0.001186, 0.06951), (-0.1235, 0.007198, 0.07259), (0.1051, 0.001186, 0.1163), (0.1044, 0.007198, 0.1201), (0.2025, 0.03865, -0.2088), (0.173, 0.008652, -0.1156), (0.1996, 0.03604, -0.1996), (0.199, 0.03053, -0.199), (0.1627, 0.001186, -0.08211), (0.163, 0.007198, -0.08153), (0.2021, 0.03347, -0.2091), (0.1736, 0.01468, -0.116)], [], [(0, 1, 6, 7), (2, 30, 27, 4, 5), (1, 2, 5, 6), (8, 11, 14, 9), (10, 15, 13, 26, 24), (9, 14, 15, 10), (1, 9, 10, 2), (2, 10, 24, 30), (0, 8, 9, 1), (18, 16, 11, 8), (19, 17, 0, 7), (17, 18, 8, 0), (16, 21, 23, 29, 12, 13, 15, 14, 11), (29, 31, 12), (28, 22, 20, 19, 7, 6, 5, 4, 3), (25, 28, 3), (31, 26, 13, 12), (27, 25, 3, 4)])
me_012.polygons.foreach_set('use_smooth', [True] * 18)
_k = set([(0, 1), (0, 17), (1, 2), (2, 30), (3, 4), (3, 28), (4, 5), (5, 6), (6, 7), (7, 19), (8, 9), (8, 18), (9, 10), (10, 24), (11, 14), (11, 16), (12, 13), (12, 29), (13, 15), (14, 15)])
me_012.attributes.new('sharp_edge', 'BOOLEAN', 'EDGE').data.foreach_set('value', [ (min(e.vertices), max(e.vertices)) in _k for e in me_012.edges])
_uv = me_012.uv_layers.new(name='UVMap')
_uv.uv.foreach_set('vector', [0.7817, 0.01759, 0.83, 0.03759, 0.7816, 0.128, 0.7518, 0.1157, 0.8734, 0.06662, 0.9072, 0.1004, 0.9032, 0.1095, 0.8311, 0.1686, 0.8083, 0.1458, 0.83, 0.03759, 0.8734, 0.06662, 0.8083, 0.1458, 0.7816, 0.128, 0.378, 0.9585, 0.3482, 0.8606, 0.378, 0.8483, 0.4263, 0.9385, 0.4697, 0.9095, 0.4048, 0.8304, 0.4276, 0.8077, 0.5001, 0.8671, 0.5038, 0.8754, 0.4263, 0.9385, 0.378, 0.8483, 0.4048, 0.8304, 0.4697, 0.9095, 0.7981, 0.9761, 0.7981, 0.9816, 0.7378, 0.9816, 0.7378, 0.9761, 0.7378, 0.9761, 0.7378, 0.9816, 0.6823, 0.9816, 0.6827, 0.9761, 0.8584, 0.9761, 0.8584, 0.9816, 0.7981, 0.9816, 0.7981, 0.9761, 0.3739, 0.9593, 0.3254, 0.8651, 0.3482, 0.8606, 0.378, 0.9585, 0.731, 0.1115, 0.7792, 0.01711, 0.7817, 0.01759, 0.7518, 0.1157, 0.8612, 0.9761, 0.8632, 0.9816, 0.8584, 0.9816, 0.8584, 0.9761, 0.3254, 0.8651, 0.1841, 0.6494, 0.3834, 0.5871, 0.4533, 0.762, 0.4455, 0.7809, 0.4276, 0.8077, 0.4048, 0.8304, 0.378, 0.8483, 0.3482, 0.8606, 0.4533, 0.762, 0.4669, 0.7924, 0.4455, 0.7809, 0.8566, 0.2137, 0.7879, 0.3858, 0.5915, 0.3244, 0.731, 0.1115, 0.7518, 0.1157, 0.7816, 0.128, 0.8083, 0.1458, 0.8311, 0.1686, 0.849, 0.1953, 0.8699, 0.1842, 0.8566, 0.2137, 0.849, 0.1953, 0.4669, 0.7924, 0.5001, 0.8671, 0.4276, 0.8077, 0.4455, 0.7809, 0.9032, 0.1095, 0.8699, 0.1842, 0.849, 0.1953, 0.8311, 0.1686])
me_012.materials.append(mat_plate)
me_012.update()
me_012.normals_split_custom_set([tuple(v) for v in zip(*[iter([0.05579, -0.9582, -0.2805, 0.1094, -0.9582, -0.2642, 0.1094, -0.9582, -0.2642, 0.05579, -0.9582, -0.2805, 0.1589, -0.9582, -0.2378, 0.1822, -0.9579, -0.2221, 0.1882, -0.958, -0.2162, 0.2022, -0.9582, -0.2022, 0.1589, -0.9582, -0.2378, 0.1094, -0.9582, -0.2642, 0.1589, -0.9582, -0.2378, 0.1589, -0.9582, -0.2378, 0.1094, -0.9582, -0.2642, -0.05448, 0.9602, 0.2739, -0.05448, 0.9602, 0.2739, -0.1069, 0.9602, 0.258, -0.1069, 0.9602, 0.258, -0.1551, 0.9602, 0.2322, -0.1551, 0.9602, 0.2322, -0.1974, 0.9602, 0.1974, -0.1838, 0.96, 0.2111, -0.1779, 0.9599, 0.2168, -0.1069, 0.9602, 0.258, -0.1069, 0.9602, 0.258, -0.1551, 0.9602, 0.2322, -0.1551, 0.9602, 0.2322, 0.3827, 0.0, -0.9239, 0.3827, 0.0, -0.9239, 0.5556, -2.019e-07, -0.8315, 0.5556, -2.019e-07, -0.8315, 0.5556, -2.019e-07, -0.8315, 0.5556, -2.019e-07, -0.8315, 0.6344, -4.019e-07, -0.773, 0.6344, -4.019e-07, -0.773, 0.1951, 7.277e-07, -0.9808, 0.1951, 7.277e-07, -0.9808, 0.3827, 0.0, -0.9239, 0.3827, 0.0, -0.9239, -0.02749, 0.9599, 0.2791, -0.02749, 0.9599, 0.2791, -0.05448, 0.9602, 0.2739, -0.05448, 0.9602, 0.2739, 0.02816, -0.9579, -0.2859, 0.02816, -0.9579, -0.2859, 0.05579, -0.9582, -0.2805, 0.05579, -0.9582, -0.2805, 0.09804, 1.448e-06, -0.9952, 0.09804, 1.448e-06, -0.9952, 0.1951, 7.277e-07, -0.9808, 0.1951, 7.277e-07, -0.9808, 0.0, 1.0, 1.627e-09, 0.0, 1.0, 1.627e-09, 0.0, 1.0, 1.627e-09, 0.0, 1.0, 1.627e-09, 0.0, 1.0, 1.627e-09, 0.0, 1.0, 1.627e-09, 0.0, 1.0, 1.627e-09, 0.0, 1.0, 1.627e-09, 0.0, 1.0, 1.627e-09, -0.2474, 0.9599, 0.1322, -0.2233, 0.9601, 0.1683, -0.2322, 0.9602, 0.1551, 0.0, -1.0, -1.047e-10, 0.0, -1.0, -1.047e-10, 0.0, -1.0, -1.047e-10, 0.0, -1.0, -1.047e-10, 0.0, -1.0, -1.047e-10, 0.0, -1.0, -1.047e-10, 0.0, -1.0, -1.047e-10, 0.0, -1.0, -1.047e-10, 0.0, -1.0, -1.047e-10, 0.2287, -0.9581, -0.1724, 0.2533, -0.9579, -0.1354, 0.2378, -0.9582, -0.1589, -0.2233, 0.9601, 0.1683, -0.1838, 0.96, 0.2111, -0.1974, 0.9602, 0.1974, -0.2322, 0.9602, 0.1551, 0.1882, -0.958, -0.2162, 0.2287, -0.9581, -0.1724, 0.2378, -0.9582, -0.1589, 0.2022, -0.9582, -0.2022])] * 3)])

# ---- objects
ob_plate_001 = bpy.data.objects.new('Plate.001', me_007)
ob_plate_002 = bpy.data.objects.new('Plate.002', me_008)
ob_plate_003 = bpy.data.objects.new('Plate.003', me_009)
ob_plate_004 = bpy.data.objects.new('Plate.004', me_010)
ob_plate_005 = bpy.data.objects.new('Plate.005', me_011)
ob_plate_006 = bpy.data.objects.new('Plate.006', me_012)

# ---- transforms, parenting, visibility, modifiers, constraints
ob_plate_001.location = (0.0, 0.0, 0.0)
ob_plate_001.rotation_euler = (1.571, -0.0, 0.0)
ob_plate_001.color = (0.8, 0.8, 0.8, 1.0)
ob_plate_002.location = (0.0, 0.0, 0.0)
ob_plate_002.rotation_euler = (1.571, -0.0, 0.0)
ob_plate_002.color = (0.8, 0.8, 0.8, 1.0)
ob_plate_003.location = (0.0, 0.0, 0.0)
ob_plate_003.rotation_euler = (1.571, -0.0, 0.0)
ob_plate_003.color = (0.8, 0.8, 0.8, 1.0)
ob_plate_004.location = (0.0, 0.0, 0.0)
ob_plate_004.rotation_euler = (1.571, -0.0, 0.0)
ob_plate_004.color = (0.8, 0.8, 0.8, 1.0)
ob_plate_005.location = (0.0, 0.0, 0.0)
ob_plate_005.rotation_euler = (1.571, -0.0, 0.0)
ob_plate_005.color = (0.8, 0.8, 0.8, 1.0)
ob_plate_006.location = (0.0, 0.0, 0.0)
ob_plate_006.rotation_euler = (1.571, -0.0, 0.0)
ob_plate_006.color = (0.8, 0.8, 0.8, 1.0)

# ---- collection membership
col_collection.objects.link(ob_plate_001)
col_collection.objects.link(ob_plate_002)
col_collection.objects.link(ob_plate_003)
col_collection.objects.link(ob_plate_004)
col_collection.objects.link(ob_plate_005)
col_collection.objects.link(ob_plate_006)

# ---- scene / render settings (as saved in the file)
scene.frame_start = 1; scene.frame_end = 250; scene.frame_set(189)
scene.render.engine = 'BLENDER_EEVEE_NEXT'
scene.cycles.sampling_pattern = 'TABULATED_SOBOL'
scene.cycles.use_light_tree = False
scene.view_settings.view_transform = 'Filmic'
bpy.context.view_layer.update()

# ---- added for rendering (the .blend has no active camera and no usable light): camera, sun
cam_auto = bpy.data.cameras.new('AutoCamera')
cam_auto.lens = 50.0
cam_auto.sensor_width = 36.0
cam_auto.clip_end = 1000.0
ob_auto_camera = bpy.data.objects.new('AutoCamera', cam_auto)
scene.collection.objects.link(ob_auto_camera)
ob_auto_camera.location = (0.762966, -0.91556, 0.630293)
ob_auto_camera.rotation_euler = (1.09748, -7.21219e-08, 0.694738)
scene.camera = ob_auto_camera
light_auto_sun = bpy.data.lights.new('AutoSun', 'SUN')
light_auto_sun.energy = 3.0
light_auto_sun.angle = 0.0523599
ob_auto_sun = bpy.data.objects.new('AutoSun', light_auto_sun)
scene.collection.objects.link(ob_auto_sun)
ob_auto_sun.rotation_euler = (0.872665, 0.174533, 0.523599)
bpy.context.view_layer.update()
